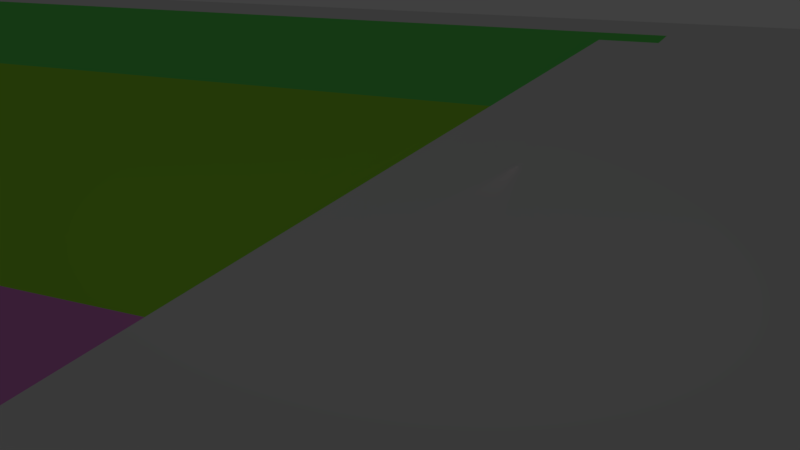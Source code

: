 # Source: SM_TrainStationFloor1.blend  (saved by Blender 2.78.0; exported with 4.5.12 LTS)
import bpy
from mathutils import Matrix  # noqa: F401  (used for matrix-valued properties, if any)

bpy.ops.wm.read_factory_settings(use_empty=True)
scene = bpy.context.scene
scene.name = 'Scene'

# ---- collections
col_collection_1 = bpy.data.collections.new('Collection 1'); scene.collection.children.link(col_collection_1)

# ---- materials (node trees are filled in below, after node groups)
mat_hallway = bpy.data.materials.new('Hallway')
mat_hallway.alpha_threshold = 0.0
mat_hallway.use_transparent_shadow = False
mat_hallway.roughness = 0.5
mat_ticketoffice = bpy.data.materials.new('TicketOffice')
mat_ticketoffice.alpha_threshold = 0.0
mat_ticketoffice.use_transparent_shadow = False
mat_ticketoffice.diffuse_color = (0.8, 0.7692, 0.2905, 1.0)
mat_ticketoffice.roughness = 0.5
mat_information = bpy.data.materials.new('Information')
mat_information.alpha_threshold = 0.0
mat_information.use_transparent_shadow = False
mat_information.diffuse_color = (0.6653, 0.2503, 0.8, 1.0)
mat_information.roughness = 0.5
mat_restroom = bpy.data.materials.new('Restroom')
mat_restroom.alpha_threshold = 0.0
mat_restroom.use_transparent_shadow = False
mat_restroom.diffuse_color = (0.2544, 0.1217, 0.8, 1.0)
mat_restroom.roughness = 0.5
mat_waiting_room = bpy.data.materials.new('Waiting room')
mat_waiting_room.alpha_threshold = 0.0
mat_waiting_room.use_transparent_shadow = False
mat_waiting_room.diffuse_color = (0.8, 0.3934, 0.2328, 1.0)
mat_waiting_room.roughness = 0.5
mat_restaurant = bpy.data.materials.new('Restaurant')
mat_restaurant.alpha_threshold = 0.0
mat_restaurant.use_transparent_shadow = False
mat_restaurant.diffuse_color = (0.1428, 0.8, 0.1359, 1.0)
mat_restaurant.roughness = 0.5
mat_garden = bpy.data.materials.new('Garden')
mat_garden.alpha_threshold = 0.0
mat_garden.use_transparent_shadow = False
mat_garden.diffuse_color = (0.3481, 0.8, 0.04701, 1.0)
mat_garden.roughness = 0.5
mat_waterfountain = bpy.data.materials.new('WaterFountain')
mat_waterfountain.alpha_threshold = 0.0
mat_waterfountain.use_transparent_shadow = False
mat_waterfountain.diffuse_color = (0.8, 0.04133, 0.1378, 1.0)
mat_waterfountain.roughness = 0.5
mat_nursury = bpy.data.materials.new('Nursury')
mat_nursury.alpha_threshold = 0.0
mat_nursury.use_transparent_shadow = False
mat_nursury.diffuse_color = (0.8, 0.2477, 0.7145, 1.0)
mat_nursury.roughness = 0.5
mat_ceiling = bpy.data.materials.new('Ceiling')
mat_ceiling.alpha_threshold = 0.0
mat_ceiling.use_transparent_shadow = False
mat_ceiling.diffuse_color = (0.01411, 0.01411, 0.01411, 1.0)
mat_ceiling.roughness = 0.5

# ---- material node trees

# ---- world
world_world = bpy.data.worlds.new('World'); scene.world = world_world
world_world.color = (0.05088, 0.05088, 0.05088)
world_world.use_sun_shadow = False
world_world.sun_shadow_jitter_overblur = 0.0
world_world.cycles.sampling_method = 'MANUAL'

# ---- cameras
cam_camera_main = bpy.data.cameras.new('Camera Main')
cam_camera_main.clip_start = 0.01
cam_camera_main.lens = 35.0
cam_camera_main.sensor_width = 32.0
cam_camera_main.sensor_height = 18.0
cam_camera_main.ortho_scale = 7.314
cam_camera_main.dof.focus_distance = 0.0
cam_camera_main.dof.aperture_fstop = 128.0

# ---- lights
light_light_key = bpy.data.lights.new('Light Key', 'SPOT')
light_light_key.transmission_factor = 0.0
light_light_key.energy = 50.0
light_light_key.shadow_buffer_clip_start = 0.5
light_light_key.shadow_soft_size = 0.1
light_light_key.shadow_maximum_resolution = 0.006
light_light_key.use_absolute_resolution = True
light_light_key.spot_size = 0.5236
light_light_top = bpy.data.lights.new('Light Top', 'SPOT')
light_light_top.color = (1.0, 0.9415, 0.5839)
light_light_top.transmission_factor = 0.0
light_light_top.energy = 50.0
light_light_top.shadow_buffer_clip_start = 0.5
light_light_top.shadow_soft_size = 0.1
light_light_top.shadow_maximum_resolution = 0.006
light_light_top.use_absolute_resolution = True
light_light_top.spot_size = 0.5236
light_light_fill_green = bpy.data.lights.new('Light Fill Green', 'SPOT')
light_light_fill_green.color = (0.6584, 1.0, 0.7109)
light_light_fill_green.transmission_factor = 0.0
light_light_fill_green.energy = 50.0
light_light_fill_green.shadow_buffer_clip_start = 0.5
light_light_fill_green.shadow_soft_size = 0.1
light_light_fill_green.shadow_maximum_resolution = 0.006
light_light_fill_green.use_absolute_resolution = True
light_light_fill_green.spot_size = 0.5236
light_light_fill_blue = bpy.data.lights.new('Light Fill Blue', 'SPOT')
light_light_fill_blue.color = (0.5737, 0.7042, 1.0)
light_light_fill_blue.transmission_factor = 0.0
light_light_fill_blue.energy = 50.0
light_light_fill_blue.shadow_buffer_clip_start = 0.5
light_light_fill_blue.shadow_soft_size = 0.1
light_light_fill_blue.shadow_maximum_resolution = 0.006
light_light_fill_blue.use_absolute_resolution = True
light_light_fill_blue.spot_size = 0.5236
light_light_bottom = bpy.data.lights.new('Light Bottom', 'POINT')
light_light_bottom.color = (1.0, 0.748, 0.5901)
light_light_bottom.transmission_factor = 0.0
light_light_bottom.energy = 25.0
light_light_bottom.shadow_buffer_clip_start = 0.5
light_light_bottom.shadow_soft_size = 0.1
light_light_bottom.shadow_maximum_resolution = 0.006
light_light_bottom.use_absolute_resolution = True
light_light_back = bpy.data.lights.new('Light Back', 'SPOT')
light_light_back.color = (1.0, 0.6371, 0.6881)
light_light_back.transmission_factor = 0.0
light_light_back.energy = 50.0
light_light_back.shadow_buffer_clip_start = 0.5
light_light_back.shadow_soft_size = 0.1
light_light_back.shadow_maximum_resolution = 0.006
light_light_back.use_absolute_resolution = True
light_light_back.spot_size = 0.5655

# ---- meshes
me_cube_001 = bpy.data.meshes.new('Cube.001')
me_cube_001.from_pydata([(-1.0, -1.0, -1.0), (-1.0, -1.0, 1.0), (-1.0, 1.0, -1.0), (-1.0, 1.0, 1.0), (1.0, -1.0, -1.0), (1.0, -1.0, 1.0), (1.0, 1.0, -1.0), (1.0, 1.0, 1.0), (-0.9524, 1.0, 1.0), (0.9524, 1.0, 1.0), (0.9524, -1.0, 1.0), (-0.9524, -1.0, 1.0), (-0.9524, 0.8462, 1.0), (-0.9524, -0.8462, 1.0), (0.9524, 0.8462, 1.0), (0.9524, -0.8462, 1.0), (-0.9524, -0.1538, 1.0), (-0.5952, 0.8462, 1.0), (-0.5, 0.8462, 1.0), (-0.4048, 0.8462, 1.0), (0.0, 0.8462, 1.0), (0.381, 0.8462, 1.0), (0.4762, 0.8462, 1.0), (0.5476, 0.8462, 1.0), (0.6429, 0.8462, 1.0), (0.7857, 0.8462, 1.0), (0.881, 0.8462, 1.0), (-0.5952, -0.1538, 1.0), (-0.5952, -0.8462, 1.0), (-0.4048, -0.8462, 1.0), (-0.3333, -0.8462, 1.0), (-0.02381, -0.8462, 1.0), (0.381, -0.8462, 1.0), (-0.5952, 0.1538, 1.0), (-0.4048, 0.1538, 1.0), (-0.4048, 0.6154, 1.0), (-0.4048, 0.4615, 1.0), (-0.4048, 0.3077, 1.0), (-0.5, 0.3077, 1.0), (-0.5, 0.4615, 1.0), (-0.5, 0.6154, 1.0), (-0.02381, 0.3077, 1.0), (-0.02381, 0.7692, 1.0), (1.863e-09, 0.7692, 1.0), (-0.4048, 0.07692, 1.0), (-0.4048, -0.1538, 1.0), (-0.4048, -0.2308, 1.0), (-0.02381, -0.1538, 1.0), (-0.4286, -0.2308, 1.0), (-0.4286, -0.1538, 1.0), (-0.4524, -0.1538, 1.0), (-0.4524, 0.07692, 1.0), (-0.3333, -0.1538, 1.0), (-0.3333, 0.3077, 1.0), (-0.3333, -0.7692, 1.0), (-0.02381, -0.7692, 1.0), (-0.02381, -0.6154, 1.0), (-0.09524, -0.7692, 1.0), (-0.09524, -0.6154, 1.0), (0.7143, 0.8462, 1.0), (0.7143, 0.2308, 1.0), (0.6667, 0.2308, 1.0), (0.6667, -0.1538, 1.0), (0.6905, -0.1538, 1.0), (0.6905, -0.6923, 1.0), (0.4286, -0.6923, 1.0), (0.4286, -0.7692, 1.0), (0.381, -0.7692, 1.0), (0.7857, 0.2308, 1.0), (0.7381, 0.2308, 1.0), (0.7381, -0.7692, 1.0), (0.8333, -0.7692, 1.0), (0.8333, -0.3846, 1.0), (0.881, -0.3846, 1.0), (0.881, 0.07692, 1.0), (0.8571, 0.07692, 1.0), (0.8571, 0.5385, 1.0), (0.881, 0.5385, 1.0), (0.8333, -0.8462, 1.0), (0.7381, -0.8462, 1.0), (0.381, 0.2308, 1.0), (0.381, -0.1538, 1.0), (0.381, -0.5385, 1.0), (0.4286, -0.5385, 1.0)], [], [(0, 1, 3, 2), (2, 3, 8, 9, 7, 6), (6, 7, 5, 4), (4, 5, 10, 11, 1, 0), (2, 6, 4, 0), (9, 8, 12, 17, 18, 19, 20, 21, 22, 23, 24, 59, 25, 26, 14), (10, 15, 78, 79, 32, 31, 30, 29, 28, 13, 11), (7, 9, 14, 15, 10, 5), (1, 11, 13, 16, 12, 8, 3), (27, 33, 17, 12, 16), (18, 40, 35, 19), (35, 40, 39, 36), (38, 37, 36, 39), (40, 18, 17, 33, 34, 37, 38, 39), (13, 28, 27, 16), (44, 51, 50, 49, 45), (20, 19, 35, 36, 37, 53, 41, 42, 43), (41, 53, 52, 47), (45, 49, 48, 46), (29, 46, 48, 49, 50, 51, 44, 34, 33, 27, 28), (58, 57, 55, 56), (31, 55, 57, 54, 30), (30, 54, 52, 45, 46, 29), (37, 34, 45, 52, 53), (20, 43, 42, 41, 47, 56, 55, 31, 32, 67, 82, 81, 80, 21), (54, 57, 58, 56, 47, 52), (26, 25, 68, 69, 70, 71, 72, 73, 74, 75, 76, 77), (79, 70, 69, 68, 25, 59, 60, 61, 62, 63, 64, 65, 66, 67, 32), (70, 79, 78, 71), (77, 76, 75, 74, 73, 72, 71, 78, 15, 14, 26), (62, 61, 80, 81), (21, 80, 61, 60, 59, 24, 23, 22), (65, 83, 82, 67, 66), (63, 62, 81, 82, 83, 65, 64)])
me_cube_001.polygons.foreach_set('material_index', [9, 9, 9, 9, 9, 0, 0, 0, 0, 1, 2, 0, 3, 0, 4, 3, 5, 6, 7, 4, 3, 0, 0, 0, 0, 8, 4, 0, 0, 0, 6, 1, 3, 4])
_uv = me_cube_001.uv_layers.new(name='UVMap')
_uv.uv.foreach_set('vector', [9.513, -7.557, 9.513, -3.912, -85.25, -3.912, -85.25, -7.557, 635.0, -39.55, 635.0, -35.91, 627.7, -35.91, 336.1, -35.91, 328.8, -35.91, 328.8, -39.55, 48.91, 152.4, 48.91, 156.1, -45.86, 156.1, -45.86, 152.4, -324.4, 56.44, -324.4, 60.08, -331.7, 60.08, -623.3, 60.08, -630.6, 60.08, -630.6, 56.44, -187.3, -369.4, 118.9, -369.4, 118.9, -274.6, -187.3, -274.6, 92.82, 363.7, -198.8, 363.7, -198.8, 356.4, -144.1, 356.4, -129.5, 356.4, -114.9, 356.4, -52.97, 356.4, 5.347, 356.4, 19.93, 356.4, 30.86, 356.4, 45.44, 356.4, 56.37, 356.4, 67.31, 356.4, 81.89, 356.4, 92.82, 356.4, 92.82, 268.9, 92.82, 276.2, 74.6, 276.2, 60.02, 276.2, 5.347, 276.2, -56.61, 276.2, -104.0, 276.2, -114.9, 276.2, -144.1, 276.2, -198.8, 276.2, -198.8, 268.9, 100.1, 363.7, 92.82, 363.7, 92.82, 356.4, 92.82, 276.2, 92.82, 268.9, 100.1, 268.9, -206.1, 268.9, -198.8, 268.9, -198.8, 276.2, -198.8, 309.0, -198.8, 356.4, -198.8, 363.7, -206.1, 363.7, -144.1, 309.0, -144.1, 323.6, -144.1, 356.4, -198.8, 356.4, -198.8, 309.0, -129.5, 356.4, -129.5, 345.4, -114.9, 345.4, -114.9, 356.4, -114.9, 345.4, -129.5, 345.4, -129.5, 338.1, -114.9, 338.1, -129.5, 330.9, -114.9, 330.9, -114.9, 338.1, -129.5, 338.1, -129.5, 345.4, -129.5, 356.4, -144.1, 356.4, -144.1, 323.6, -114.9, 323.6, -114.9, 330.9, -129.5, 330.9, -129.5, 338.1, -198.8, 276.2, -144.1, 276.2, -144.1, 309.0, -198.8, 309.0, -114.9, 319.9, -122.2, 319.9, -122.2, 309.0, -118.6, 309.0, -114.9, 309.0, -52.97, 356.4, -114.9, 356.4, -114.9, 345.4, -114.9, 338.1, -114.9, 330.9, -104.0, 330.9, -56.61, 330.9, -56.61, 352.7, -52.97, 352.7, -56.61, 330.9, -104.0, 330.9, -104.0, 309.0, -56.61, 309.0, -114.9, 309.0, -118.6, 309.0, -118.6, 305.3, -114.9, 305.3, -114.9, 276.2, -114.9, 305.3, -118.6, 305.3, -118.6, 309.0, -122.2, 309.0, -122.2, 319.9, -114.9, 319.9, -114.9, 323.6, -144.1, 323.6, -144.1, 309.0, -144.1, 276.2, -67.55, 287.1, -67.55, 279.8, -56.61, 279.8, -56.61, 287.1, -56.61, 276.2, -56.61, 279.8, -67.55, 279.8, -104.0, 279.8, -104.0, 276.2, -104.0, 276.2, -104.0, 279.8, -104.0, 309.0, -114.9, 309.0, -114.9, 305.3, -114.9, 276.2, -114.9, 330.9, -114.9, 323.6, -114.9, 309.0, -104.0, 309.0, -104.0, 330.9, -52.97, 356.4, -52.97, 352.7, -56.61, 352.7, -56.61, 330.9, -56.61, 309.0, -56.61, 287.1, -56.61, 279.8, -56.61, 276.2, 5.347, 276.2, 5.347, 279.8, 5.347, 290.8, 5.347, 309.0, 5.347, 327.2, 5.347, 356.4, -104.0, 279.8, -67.55, 279.8, -67.55, 287.1, -56.61, 287.1, -56.61, 309.0, -104.0, 309.0, 81.89, 356.4, 67.31, 356.4, 67.31, 327.2, 60.02, 327.2, 60.02, 279.8, 74.6, 279.8, 74.6, 298.0, 81.89, 298.0, 81.89, 319.9, 78.24, 319.9, 78.24, 341.8, 81.89, 341.8, 60.02, 276.2, 60.02, 279.8, 60.02, 327.2, 67.31, 327.2, 67.31, 356.4, 56.37, 356.4, 56.37, 327.2, 49.09, 327.2, 49.09, 309.0, 52.73, 309.0, 52.73, 283.5, 12.64, 283.5, 12.64, 279.8, 5.347, 279.8, 5.347, 276.2, 60.02, 279.8, 60.02, 276.2, 74.6, 276.2, 74.6, 279.8, 81.89, 341.8, 78.24, 341.8, 78.24, 319.9, 81.89, 319.9, 81.89, 298.0, 74.6, 298.0, 74.6, 279.8, 74.6, 276.2, 92.82, 276.2, 92.82, 356.4, 81.89, 356.4, 49.09, 309.0, 49.09, 327.2, 5.347, 327.2, 5.347, 309.0, 5.347, 356.4, 5.347, 327.2, 49.09, 327.2, 56.37, 327.2, 56.37, 356.4, 45.44, 356.4, 30.86, 356.4, 19.93, 356.4, 12.64, 283.5, 12.64, 290.8, 5.347, 290.8, 5.347, 279.8, 12.64, 279.8, 52.73, 309.0, 49.09, 309.0, 5.347, 309.0, 5.347, 290.8, 12.64, 290.8, 12.64, 283.5, 52.73, 283.5])
me_cube_001.materials.append(mat_hallway)
me_cube_001.materials.append(mat_ticketoffice)
me_cube_001.materials.append(mat_information)
me_cube_001.materials.append(mat_restroom)
me_cube_001.materials.append(mat_waiting_room)
me_cube_001.materials.append(mat_restaurant)
me_cube_001.materials.append(mat_garden)
me_cube_001.materials.append(mat_waterfountain)
me_cube_001.materials.append(mat_nursury)
me_cube_001.materials.append(mat_ceiling)
me_cube_001.use_remesh_preserve_volume = False
me_cube_001.use_remesh_preserve_attributes = False
me_cube_001.use_mirror_vertex_groups = False
me_cube_001.update()

# ---- objects
ob_floor = bpy.data.objects.new('Floor', me_cube_001)
ob_stage = bpy.data.objects.new('Stage', None)
ob_lights_and_cameras = bpy.data.objects.new('Lights and Cameras', None)
ob_light_key = bpy.data.objects.new('Light Key', light_light_key)
ob_light_top = bpy.data.objects.new('Light Top', light_light_top)
ob_light_fill_green = bpy.data.objects.new('Light Fill Green', light_light_fill_green)
ob_light_fill_blue = bpy.data.objects.new('Light Fill Blue', light_light_fill_blue)
ob_light_bottom = bpy.data.objects.new('Light Bottom', light_light_bottom)
ob_light_back = bpy.data.objects.new('Light Back', light_light_back)
ob_camera_main = bpy.data.objects.new('Camera Main', cam_camera_main)

# ---- transforms, parenting, visibility, modifiers, constraints
ob_floor.location = (0.0, 0.0, -0.5)
ob_floor.scale = (168.0, 52.0, 0.5)
ob_floor.lineart.crease_threshold = 0.0
ob_stage.location = (0.0, 0.0, 0.0)
ob_stage.empty_image_offset = (0.0, 0.0)
ob_stage.lineart.crease_threshold = 0.0
ob_lights_and_cameras.parent = ob_stage
ob_lights_and_cameras.location = (0.0, 0.0, 0.0)
ob_lights_and_cameras.empty_image_offset = (0.0, 0.0)
ob_lights_and_cameras.lineart.crease_threshold = 0.0
ob_light_key.parent = ob_lights_and_cameras
ob_light_key.location = (0.005192, -42.01, 44.51)
ob_light_key.rotation_euler = (5.225e-08, 0.767, -1.571)
ob_light_key.lineart.crease_threshold = 0.0
ob_light_top.parent = ob_lights_and_cameras
ob_light_top.location = (0.0, 0.0, 60.97)
ob_light_top.lineart.crease_threshold = 0.0
ob_light_fill_green.parent = ob_lights_and_cameras
ob_light_fill_green.location = (15.41, -17.7, 25.12)
ob_light_fill_green.rotation_euler = (0.02743, 0.747, -0.7753)
ob_light_fill_green.lineart.crease_threshold = 0.0
ob_light_fill_blue.parent = ob_lights_and_cameras
ob_light_fill_blue.location = (-27.54, -31.1, 35.04)
ob_light_fill_blue.rotation_euler = (-0.02157, 0.8578, -2.296)
ob_light_fill_blue.lineart.crease_threshold = 0.0
ob_light_bottom.parent = ob_lights_and_cameras
ob_light_bottom.location = (0.0, 0.0, -1.0)
ob_light_bottom.rotation_euler = (0.0, -3.142, 2.029e-14)
ob_light_bottom.lineart.crease_threshold = 0.0
ob_light_back.parent = ob_lights_and_cameras
ob_light_back.location = (-3.815e-06, 7.562, 0.1251)
ob_light_back.rotation_euler = (0.004104, 1.777, -4.709)
ob_light_back.lineart.crease_threshold = 0.0
ob_camera_main.parent = ob_lights_and_cameras
ob_camera_main.location = (7.969, -21.52, 8.256)
ob_camera_main.rotation_euler = (1.228, -2.064e-08, 0.413)
ob_camera_main.lock_rotations_4d = False
ob_camera_main.empty_display_type = 'ARROWS'
ob_camera_main.color = (0.0, 0.0, 0.0, 0.0)
ob_camera_main.display_type = 'WIRE'
ob_camera_main.lineart.crease_threshold = 0.0

# ---- collection membership
col_collection_1.objects.link(ob_floor)
col_collection_1.objects.link(ob_stage)
col_collection_1.objects.link(ob_lights_and_cameras)
col_collection_1.objects.link(ob_light_key)
col_collection_1.objects.link(ob_light_top)
col_collection_1.objects.link(ob_light_fill_green)
col_collection_1.objects.link(ob_light_fill_blue)
col_collection_1.objects.link(ob_light_bottom)
col_collection_1.objects.link(ob_light_back)
col_collection_1.objects.link(ob_camera_main)

# ---- scene / render settings (as saved in the file)
scene.camera = ob_camera_main
scene.frame_start = 1; scene.frame_end = 250; scene.frame_set(2)
scene.render.engine = 'BLENDER_EEVEE_NEXT'
scene.render.dither_intensity = 0.0
scene.cycles.use_denoising = False
scene.cycles.samples = 128
scene.cycles.sampling_pattern = 'TABULATED_SOBOL'
scene.cycles.light_sampling_threshold = 0.0
scene.cycles.use_adaptive_sampling = False
scene.cycles.use_light_tree = False
scene.cycles.blur_glossy = 0.0
scene.cycles.sample_clamp_indirect = 0.0
scene.view_settings.view_transform = 'Standard'
bpy.context.view_layer.update()
